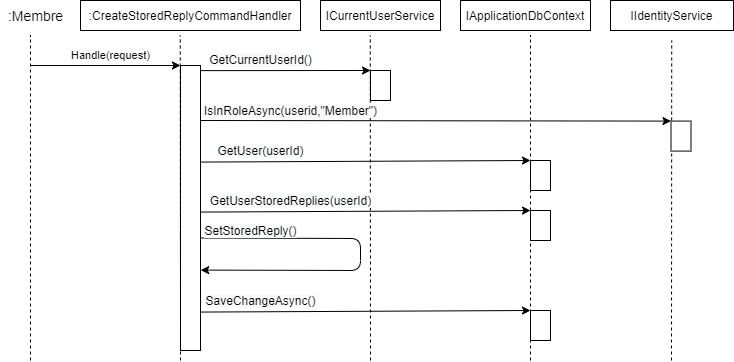

The diagram above was exported from draw.io. Its source (the exported page's mxGraphModel, read from the mxfile embedded in the PNG):
<mxGraphModel dx="1061" dy="400" grid="1" gridSize="10" guides="1" tooltips="1" connect="1" arrows="1" fold="1" page="1" pageScale="1" pageWidth="827" pageHeight="1169" math="0" shadow="0">
  <root>
    <mxCell id="0" />
    <mxCell id="1" parent="0" />
    <mxCell id="yP1wBA7DQTCFsv9yG_OC-1" value="IApplicationDbContext" style="rounded=0;whiteSpace=wrap;html=1;" parent="1" vertex="1">
      <mxGeometry x="490" y="120" width="130" height="30" as="geometry" />
    </mxCell>
    <mxCell id="yP1wBA7DQTCFsv9yG_OC-2" value="&lt;span style=&quot;font-size: 13px&quot;&gt;:&lt;/span&gt;&lt;span style=&quot;font-size: 12px&quot;&gt;CreateStoredReplyCommandHandler&lt;/span&gt;" style="rounded=0;whiteSpace=wrap;html=1;fontSize=13;" parent="1" vertex="1">
      <mxGeometry x="110" y="120" width="220" height="30" as="geometry" />
    </mxCell>
    <mxCell id="yP1wBA7DQTCFsv9yG_OC-3" value="Handle(request)" style="endArrow=classic;html=1;" parent="1" edge="1">
      <mxGeometry x="0.0588" y="10" width="50" height="50" relative="1" as="geometry">
        <mxPoint x="60" y="185" as="sourcePoint" />
        <mxPoint x="210" y="185" as="targetPoint" />
        <mxPoint as="offset" />
      </mxGeometry>
    </mxCell>
    <mxCell id="yP1wBA7DQTCFsv9yG_OC-4" value="&lt;div style=&quot;text-align: left&quot;&gt;&lt;span style=&quot;font-size: 12px ; background-color: rgb(248 , 249 , 250)&quot;&gt;GetCurrentUserId()&lt;/span&gt;&lt;/div&gt;" style="endArrow=classic;html=1;exitX=0.975;exitY=0.018;exitDx=0;exitDy=0;exitPerimeter=0;entryX=0;entryY=0;entryDx=0;entryDy=0;" parent="1" source="yP1wBA7DQTCFsv9yG_OC-8" target="yP1wBA7DQTCFsv9yG_OC-9" edge="1">
      <mxGeometry x="-0.2891" y="11" width="50" height="50" relative="1" as="geometry">
        <mxPoint x="330" y="235" as="sourcePoint" />
        <mxPoint x="380" y="194" as="targetPoint" />
        <mxPoint as="offset" />
      </mxGeometry>
    </mxCell>
    <mxCell id="yP1wBA7DQTCFsv9yG_OC-5" value="" style="endArrow=none;dashed=1;html=1;fontSize=11;" parent="1" edge="1">
      <mxGeometry width="50" height="50" relative="1" as="geometry">
        <mxPoint x="60" y="480" as="sourcePoint" />
        <mxPoint x="60" y="155" as="targetPoint" />
      </mxGeometry>
    </mxCell>
    <mxCell id="yP1wBA7DQTCFsv9yG_OC-6" value="" style="endArrow=none;dashed=1;html=1;fontSize=11;" parent="1" edge="1">
      <mxGeometry width="50" height="50" relative="1" as="geometry">
        <mxPoint x="210" y="480" as="sourcePoint" />
        <mxPoint x="209.76" y="155" as="targetPoint" />
      </mxGeometry>
    </mxCell>
    <mxCell id="yP1wBA7DQTCFsv9yG_OC-7" value="" style="endArrow=none;dashed=1;html=1;fontSize=11;" parent="1" edge="1">
      <mxGeometry width="50" height="50" relative="1" as="geometry">
        <mxPoint x="400" y="480" as="sourcePoint" />
        <mxPoint x="399.7700000000001" y="155" as="targetPoint" />
      </mxGeometry>
    </mxCell>
    <mxCell id="yP1wBA7DQTCFsv9yG_OC-8" value="" style="rounded=0;whiteSpace=wrap;html=1;fontSize=11;" parent="1" vertex="1">
      <mxGeometry x="210" y="185" width="20" height="285" as="geometry" />
    </mxCell>
    <mxCell id="yP1wBA7DQTCFsv9yG_OC-9" value="" style="rounded=0;whiteSpace=wrap;html=1;fontSize=11;" parent="1" vertex="1">
      <mxGeometry x="400" y="190" width="20" height="30" as="geometry" />
    </mxCell>
    <mxCell id="yP1wBA7DQTCFsv9yG_OC-11" value=":Membre" style="text;html=1;align=center;verticalAlign=middle;resizable=0;points=[];autosize=1;fontSize=14;" parent="1" vertex="1">
      <mxGeometry x="30" y="125" width="70" height="20" as="geometry" />
    </mxCell>
    <mxCell id="yP1wBA7DQTCFsv9yG_OC-12" value="" style="endArrow=none;dashed=1;html=1;fontSize=11;" parent="1" edge="1">
      <mxGeometry width="50" height="50" relative="1" as="geometry">
        <mxPoint x="701" y="480" as="sourcePoint" />
        <mxPoint x="701.21" y="160" as="targetPoint" />
      </mxGeometry>
    </mxCell>
    <mxCell id="yP1wBA7DQTCFsv9yG_OC-13" value="IIdentityService" style="rounded=0;whiteSpace=wrap;html=1;" parent="1" vertex="1">
      <mxGeometry x="640" y="120" width="123" height="30" as="geometry" />
    </mxCell>
    <mxCell id="yP1wBA7DQTCFsv9yG_OC-16" value="ICurrentUserService" style="rounded=0;whiteSpace=wrap;html=1;" parent="1" vertex="1">
      <mxGeometry x="350" y="120" width="120" height="30" as="geometry" />
    </mxCell>
    <mxCell id="yP1wBA7DQTCFsv9yG_OC-41" value="" style="endArrow=none;dashed=1;html=1;fontSize=11;" parent="1" edge="1">
      <mxGeometry width="50" height="50" relative="1" as="geometry">
        <mxPoint x="560" y="480" as="sourcePoint" />
        <mxPoint x="559.9999999999998" y="155" as="targetPoint" />
      </mxGeometry>
    </mxCell>
    <mxCell id="Sb4aZdkKLEjKVeOTb2sM-1" value="&lt;div style=&quot;text-align: left&quot;&gt;&lt;span style=&quot;font-size: 12px ; background-color: rgb(248 , 249 , 250)&quot;&gt;GetUser(userId)&lt;/span&gt;&lt;/div&gt;" style="endArrow=classic;html=1;exitX=0.975;exitY=0.018;exitDx=0;exitDy=0;exitPerimeter=0;entryX=0;entryY=0;entryDx=0;entryDy=0;" parent="1" target="Sb4aZdkKLEjKVeOTb2sM-2" edge="1">
      <mxGeometry x="-0.636" y="11" width="50" height="50" relative="1" as="geometry">
        <mxPoint x="230" y="281.56999999999994" as="sourcePoint" />
        <mxPoint x="380.5" y="284" as="targetPoint" />
        <mxPoint as="offset" />
      </mxGeometry>
    </mxCell>
    <mxCell id="Sb4aZdkKLEjKVeOTb2sM-2" value="" style="rounded=0;whiteSpace=wrap;html=1;fontSize=11;" parent="1" vertex="1">
      <mxGeometry x="560" y="280" width="20" height="30" as="geometry" />
    </mxCell>
    <mxCell id="Sb4aZdkKLEjKVeOTb2sM-3" value="&lt;div style=&quot;text-align: left&quot;&gt;&lt;span style=&quot;font-size: 12px ; background-color: rgb(248 , 249 , 250)&quot;&gt;GetUserStoredReplies(userId)&lt;/span&gt;&lt;/div&gt;" style="endArrow=classic;html=1;exitX=0.975;exitY=0.018;exitDx=0;exitDy=0;exitPerimeter=0;entryX=0;entryY=0;entryDx=0;entryDy=0;" parent="1" target="Sb4aZdkKLEjKVeOTb2sM-4" edge="1">
      <mxGeometry x="-0.4542" y="11" width="50" height="50" relative="1" as="geometry">
        <mxPoint x="230" y="331.56999999999994" as="sourcePoint" />
        <mxPoint x="380.5" y="334" as="targetPoint" />
        <mxPoint as="offset" />
      </mxGeometry>
    </mxCell>
    <mxCell id="Sb4aZdkKLEjKVeOTb2sM-4" value="" style="rounded=0;whiteSpace=wrap;html=1;fontSize=11;" parent="1" vertex="1">
      <mxGeometry x="560" y="330" width="20" height="30" as="geometry" />
    </mxCell>
    <mxCell id="Sb4aZdkKLEjKVeOTb2sM-5" value="&lt;div style=&quot;text-align: left&quot;&gt;&lt;span style=&quot;font-size: 12px ; background-color: rgb(248 , 249 , 250)&quot;&gt;SetStoredReply()&lt;/span&gt;&lt;/div&gt;" style="endArrow=classic;html=1;exitX=1;exitY=0.5;exitDx=0;exitDy=0;entryX=1.011;entryY=0.631;entryDx=0;entryDy=0;entryPerimeter=0;" parent="1" edge="1">
      <mxGeometry x="-0.7159" y="8" width="50" height="50" relative="1" as="geometry">
        <mxPoint x="230" y="357.5" as="sourcePoint" />
        <mxPoint x="230.22000000000003" y="389.595" as="targetPoint" />
        <mxPoint as="offset" />
        <Array as="points">
          <mxPoint x="390" y="358" />
          <mxPoint x="390" y="390" />
        </Array>
      </mxGeometry>
    </mxCell>
    <mxCell id="Sb4aZdkKLEjKVeOTb2sM-7" value="&lt;div style=&quot;text-align: left&quot;&gt;&lt;span style=&quot;font-size: 12px ; background-color: rgb(248 , 249 , 250)&quot;&gt;SaveChangeAsync()&lt;/span&gt;&lt;/div&gt;" style="endArrow=classic;html=1;exitX=0.975;exitY=0.018;exitDx=0;exitDy=0;exitPerimeter=0;entryX=0;entryY=0;entryDx=0;entryDy=0;" parent="1" target="Sb4aZdkKLEjKVeOTb2sM-8" edge="1">
      <mxGeometry x="-0.636" y="11" width="50" height="50" relative="1" as="geometry">
        <mxPoint x="230" y="431.56999999999994" as="sourcePoint" />
        <mxPoint x="380.5" y="434" as="targetPoint" />
        <mxPoint as="offset" />
      </mxGeometry>
    </mxCell>
    <mxCell id="Sb4aZdkKLEjKVeOTb2sM-8" value="" style="rounded=0;whiteSpace=wrap;html=1;fontSize=11;" parent="1" vertex="1">
      <mxGeometry x="560" y="430" width="20" height="30" as="geometry" />
    </mxCell>
    <mxCell id="X5JyjABzVnI-lqfRdcZ4-1" value="&lt;div style=&quot;text-align: left&quot;&gt;&lt;span style=&quot;font-size: 12px ; background-color: rgb(248 , 249 , 250)&quot;&gt;IsInRoleAsync(userid,&quot;Member&quot;)&lt;/span&gt;&lt;/div&gt;" style="endArrow=classic;html=1;exitX=0.975;exitY=0.018;exitDx=0;exitDy=0;exitPerimeter=0;entryX=0;entryY=0;entryDx=0;entryDy=0;" edge="1" parent="1" target="X5JyjABzVnI-lqfRdcZ4-2">
      <mxGeometry x="-0.6175" y="10" width="50" height="50" relative="1" as="geometry">
        <mxPoint x="230" y="239.99999999999997" as="sourcePoint" />
        <mxPoint x="380.5" y="244.59" as="targetPoint" />
        <mxPoint as="offset" />
      </mxGeometry>
    </mxCell>
    <mxCell id="X5JyjABzVnI-lqfRdcZ4-2" value="" style="rounded=0;whiteSpace=wrap;html=1;fontSize=11;" vertex="1" parent="1">
      <mxGeometry x="700.5" y="240.59" width="20" height="30" as="geometry" />
    </mxCell>
  </root>
</mxGraphModel>